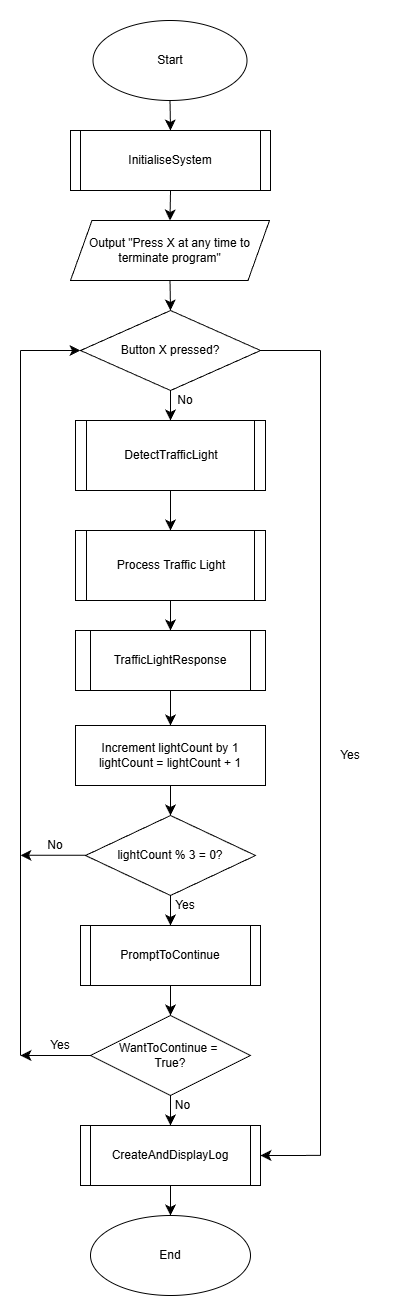

The diagram above was exported from draw.io. Its source (the exported page's mxGraphModel, read from the mxfile embedded in the PNG):
<mxGraphModel dx="1305" dy="1023" grid="1" gridSize="10" guides="1" tooltips="1" connect="1" arrows="1" fold="1" page="1" pageScale="1" pageWidth="827" pageHeight="1169" math="0" shadow="0">
  <root>
    <mxCell id="0" />
    <mxCell id="1" parent="0" />
    <mxCell id="EL7Fu4Cbgw6pvgJnO1Yp-6" edge="1" parent="1" source="EL7Fu4Cbgw6pvgJnO1Yp-1" style="edgeStyle=none;curved=1;rounded=0;orthogonalLoop=1;jettySize=auto;html=1;exitX=0.5;exitY=1;exitDx=0;exitDy=0;entryX=0.5;entryY=0;entryDx=0;entryDy=0;fontSize=12;startSize=8;endSize=8;" target="EL7Fu4Cbgw6pvgJnO1Yp-5">
      <mxGeometry relative="1" as="geometry" />
    </mxCell>
    <mxCell id="EL7Fu4Cbgw6pvgJnO1Yp-1" parent="1" style="ellipse;whiteSpace=wrap;html=1;" value="Start" vertex="1">
      <mxGeometry height="80" width="154" x="332.5" y="20" as="geometry" />
    </mxCell>
    <mxCell id="EL7Fu4Cbgw6pvgJnO1Yp-9" edge="1" parent="1" source="EL7Fu4Cbgw6pvgJnO1Yp-5" style="edgeStyle=none;curved=1;rounded=0;orthogonalLoop=1;jettySize=auto;html=1;exitX=0.5;exitY=1;exitDx=0;exitDy=0;entryX=0.5;entryY=0;entryDx=0;entryDy=0;fontSize=12;startSize=8;endSize=8;" target="EL7Fu4Cbgw6pvgJnO1Yp-8">
      <mxGeometry relative="1" as="geometry" />
    </mxCell>
    <mxCell id="EL7Fu4Cbgw6pvgJnO1Yp-5" parent="1" style="shape=process;whiteSpace=wrap;html=1;backgroundOutline=1;size=0.05;" value="InitialiseSystem" vertex="1">
      <mxGeometry height="60" width="200" x="310" y="130" as="geometry" />
    </mxCell>
    <mxCell id="EL7Fu4Cbgw6pvgJnO1Yp-12" edge="1" parent="1" source="EL7Fu4Cbgw6pvgJnO1Yp-8" style="edgeStyle=none;curved=1;rounded=0;orthogonalLoop=1;jettySize=auto;html=1;exitX=0.5;exitY=1;exitDx=0;exitDy=0;entryX=0.5;entryY=0;entryDx=0;entryDy=0;fontSize=12;startSize=8;endSize=8;" target="EL7Fu4Cbgw6pvgJnO1Yp-10">
      <mxGeometry relative="1" as="geometry" />
    </mxCell>
    <mxCell id="EL7Fu4Cbgw6pvgJnO1Yp-8" parent="1" style="shape=parallelogram;perimeter=parallelogramPerimeter;whiteSpace=wrap;html=1;fixedSize=1;size=21.5;" value="Output &quot;Press X at any time to terminate program&quot;" vertex="1">
      <mxGeometry height="60" width="199" x="310" y="220" as="geometry" />
    </mxCell>
    <mxCell id="EL7Fu4Cbgw6pvgJnO1Yp-14" edge="1" parent="1" source="EL7Fu4Cbgw6pvgJnO1Yp-10" style="edgeStyle=none;curved=1;rounded=0;orthogonalLoop=1;jettySize=auto;html=1;exitX=0.5;exitY=1;exitDx=0;exitDy=0;entryX=0.5;entryY=0;entryDx=0;entryDy=0;fontSize=12;startSize=8;endSize=8;" target="EL7Fu4Cbgw6pvgJnO1Yp-13">
      <mxGeometry relative="1" as="geometry" />
    </mxCell>
    <mxCell id="EL7Fu4Cbgw6pvgJnO1Yp-10" parent="1" style="rhombus;whiteSpace=wrap;html=1;" value="Button X pressed?" vertex="1">
      <mxGeometry height="80" width="180" x="320" y="310" as="geometry" />
    </mxCell>
    <mxCell id="5hevmW0-2xFHxdLhzO96-2" edge="1" parent="1" source="EL7Fu4Cbgw6pvgJnO1Yp-13" style="edgeStyle=none;curved=1;rounded=0;orthogonalLoop=1;jettySize=auto;html=1;exitX=0.5;exitY=1;exitDx=0;exitDy=0;entryX=0.5;entryY=0;entryDx=0;entryDy=0;fontSize=12;startSize=8;endSize=8;" target="5hevmW0-2xFHxdLhzO96-1">
      <mxGeometry relative="1" as="geometry" />
    </mxCell>
    <mxCell id="EL7Fu4Cbgw6pvgJnO1Yp-13" parent="1" style="shape=process;whiteSpace=wrap;html=1;backgroundOutline=1;size=0.058823529411764705;" value="DetectTrafficLight" vertex="1">
      <mxGeometry height="70" width="190" x="315" y="420" as="geometry" />
    </mxCell>
    <mxCell id="EL7Fu4Cbgw6pvgJnO1Yp-15" parent="1" style="text;html=1;whiteSpace=wrap;strokeColor=none;fillColor=none;align=center;verticalAlign=middle;rounded=0;" value="No" vertex="1">
      <mxGeometry height="20" width="50" x="400" y="390" as="geometry" />
    </mxCell>
    <mxCell id="EL7Fu4Cbgw6pvgJnO1Yp-21" edge="1" parent="1" source="EL7Fu4Cbgw6pvgJnO1Yp-17" style="edgeStyle=none;curved=1;rounded=0;orthogonalLoop=1;jettySize=auto;html=1;exitX=0.5;exitY=1;exitDx=0;exitDy=0;entryX=0.5;entryY=0;entryDx=0;entryDy=0;fontSize=12;startSize=8;endSize=8;" target="EL7Fu4Cbgw6pvgJnO1Yp-20">
      <mxGeometry relative="1" as="geometry" />
    </mxCell>
    <mxCell id="EL7Fu4Cbgw6pvgJnO1Yp-17" parent="1" style="shape=process;whiteSpace=wrap;html=1;backgroundOutline=1;size=0.07894736842105263;" value="TrafficLightResponse" vertex="1">
      <mxGeometry height="60" width="190" x="315" y="630" as="geometry" />
    </mxCell>
    <mxCell id="EL7Fu4Cbgw6pvgJnO1Yp-28" edge="1" parent="1" source="EL7Fu4Cbgw6pvgJnO1Yp-20" style="edgeStyle=none;curved=1;rounded=0;orthogonalLoop=1;jettySize=auto;html=1;exitX=0.5;exitY=1;exitDx=0;exitDy=0;entryX=0.5;entryY=0;entryDx=0;entryDy=0;fontSize=12;startSize=8;endSize=8;" target="EL7Fu4Cbgw6pvgJnO1Yp-22">
      <mxGeometry relative="1" as="geometry" />
    </mxCell>
    <mxCell id="EL7Fu4Cbgw6pvgJnO1Yp-20" parent="1" style="rounded=0;whiteSpace=wrap;html=1;" value="Increment lightCount by 1&lt;div&gt;lightCount = lightCount + 1&lt;/div&gt;" vertex="1">
      <mxGeometry height="60" width="190" x="315" y="725" as="geometry" />
    </mxCell>
    <mxCell id="EL7Fu4Cbgw6pvgJnO1Yp-30" edge="1" parent="1" source="EL7Fu4Cbgw6pvgJnO1Yp-22" style="edgeStyle=none;curved=1;rounded=0;orthogonalLoop=1;jettySize=auto;html=1;exitX=0.5;exitY=1;exitDx=0;exitDy=0;entryX=0.5;entryY=0;entryDx=0;entryDy=0;fontSize=12;startSize=8;endSize=8;" target="EL7Fu4Cbgw6pvgJnO1Yp-29">
      <mxGeometry relative="1" as="geometry" />
    </mxCell>
    <mxCell id="EL7Fu4Cbgw6pvgJnO1Yp-22" parent="1" style="rhombus;whiteSpace=wrap;html=1;" value="lightCount % 3 = 0?" vertex="1">
      <mxGeometry height="80" width="170" x="325" y="815" as="geometry" />
    </mxCell>
    <mxCell id="EL7Fu4Cbgw6pvgJnO1Yp-25" edge="1" parent="1" style="endArrow=none;html=1;rounded=0;fontSize=12;startSize=8;endSize=8;curved=1;" value="">
      <mxGeometry height="50" relative="1" width="50" as="geometry">
        <Array as="points">
          <mxPoint x="260" y="710" />
        </Array>
        <mxPoint x="260" y="750" as="sourcePoint" />
        <mxPoint x="260" y="350" as="targetPoint" />
      </mxGeometry>
    </mxCell>
    <mxCell id="EL7Fu4Cbgw6pvgJnO1Yp-26" edge="1" parent="1" style="endArrow=classic;html=1;rounded=0;fontSize=12;startSize=8;endSize=8;curved=1;" value="">
      <mxGeometry height="50" relative="1" width="50" as="geometry">
        <Array as="points">
          <mxPoint x="303.06" y="350.06" />
        </Array>
        <mxPoint x="260" y="350" as="sourcePoint" />
        <mxPoint x="320" y="350" as="targetPoint" />
      </mxGeometry>
    </mxCell>
    <mxCell id="EL7Fu4Cbgw6pvgJnO1Yp-27" parent="1" style="text;html=1;whiteSpace=wrap;strokeColor=none;fillColor=none;align=center;verticalAlign=middle;rounded=0;" value="No" vertex="1">
      <mxGeometry height="30" width="60" x="265" y="830" as="geometry" />
    </mxCell>
    <mxCell id="EL7Fu4Cbgw6pvgJnO1Yp-34" edge="1" parent="1" source="EL7Fu4Cbgw6pvgJnO1Yp-29" style="edgeStyle=none;curved=1;rounded=0;orthogonalLoop=1;jettySize=auto;html=1;exitX=0.5;exitY=1;exitDx=0;exitDy=0;entryX=0.5;entryY=0;entryDx=0;entryDy=0;fontSize=12;startSize=8;endSize=8;" target="EL7Fu4Cbgw6pvgJnO1Yp-33">
      <mxGeometry relative="1" as="geometry" />
    </mxCell>
    <mxCell id="EL7Fu4Cbgw6pvgJnO1Yp-29" parent="1" style="shape=process;whiteSpace=wrap;html=1;backgroundOutline=1;size=0.05555555555555555;" value="PromptToContinue" vertex="1">
      <mxGeometry height="60" width="180" x="320" y="925" as="geometry" />
    </mxCell>
    <mxCell id="EL7Fu4Cbgw6pvgJnO1Yp-31" parent="1" style="text;html=1;whiteSpace=wrap;strokeColor=none;fillColor=none;align=center;verticalAlign=middle;rounded=0;" value="Yes" vertex="1">
      <mxGeometry height="20" width="50" x="400" y="895" as="geometry" />
    </mxCell>
    <mxCell id="EL7Fu4Cbgw6pvgJnO1Yp-37" edge="1" parent="1" source="EL7Fu4Cbgw6pvgJnO1Yp-33" style="edgeStyle=none;curved=1;rounded=0;orthogonalLoop=1;jettySize=auto;html=1;exitX=0.5;exitY=1;exitDx=0;exitDy=0;entryX=0.5;entryY=0;entryDx=0;entryDy=0;fontSize=12;startSize=8;endSize=8;" target="EL7Fu4Cbgw6pvgJnO1Yp-36">
      <mxGeometry relative="1" as="geometry" />
    </mxCell>
    <mxCell id="EL7Fu4Cbgw6pvgJnO1Yp-48" edge="1" parent="1" source="EL7Fu4Cbgw6pvgJnO1Yp-33" style="edgeStyle=none;curved=1;rounded=0;orthogonalLoop=1;jettySize=auto;html=1;exitX=0;exitY=0.5;exitDx=0;exitDy=0;fontSize=12;startSize=8;endSize=8;">
      <mxGeometry relative="1" as="geometry">
        <mxPoint x="260" y="1055" as="targetPoint" />
      </mxGeometry>
    </mxCell>
    <mxCell id="EL7Fu4Cbgw6pvgJnO1Yp-33" parent="1" style="rhombus;whiteSpace=wrap;html=1;" value="WantToContinue =&amp;nbsp;&lt;div&gt;True?&lt;/div&gt;" vertex="1">
      <mxGeometry height="80" width="160" x="330" y="1015" as="geometry" />
    </mxCell>
    <mxCell id="EL7Fu4Cbgw6pvgJnO1Yp-52" edge="1" parent="1" source="EL7Fu4Cbgw6pvgJnO1Yp-36" style="edgeStyle=none;curved=1;rounded=0;orthogonalLoop=1;jettySize=auto;html=1;exitX=0.5;exitY=1;exitDx=0;exitDy=0;entryX=0.5;entryY=0;entryDx=0;entryDy=0;fontSize=12;startSize=8;endSize=8;" target="EL7Fu4Cbgw6pvgJnO1Yp-51">
      <mxGeometry relative="1" as="geometry" />
    </mxCell>
    <mxCell id="EL7Fu4Cbgw6pvgJnO1Yp-36" parent="1" style="shape=process;whiteSpace=wrap;html=1;backgroundOutline=1;size=0.05555555555555555;" value="CreateAndDisplayLog" vertex="1">
      <mxGeometry height="60" width="180" x="320" y="1125" as="geometry" />
    </mxCell>
    <mxCell id="EL7Fu4Cbgw6pvgJnO1Yp-38" parent="1" style="text;html=1;whiteSpace=wrap;strokeColor=none;fillColor=none;align=center;verticalAlign=middle;rounded=0;" value="No" vertex="1">
      <mxGeometry height="20" width="55" x="395" y="1095" as="geometry" />
    </mxCell>
    <mxCell id="EL7Fu4Cbgw6pvgJnO1Yp-42" edge="1" parent="1" style="endArrow=none;html=1;rounded=0;fontSize=12;startSize=8;endSize=8;curved=1;" value="">
      <mxGeometry height="50" relative="1" width="50" as="geometry">
        <mxPoint x="500" y="350" as="sourcePoint" />
        <mxPoint x="560" y="350" as="targetPoint" />
      </mxGeometry>
    </mxCell>
    <mxCell id="EL7Fu4Cbgw6pvgJnO1Yp-43" edge="1" parent="1" style="endArrow=none;html=1;rounded=0;fontSize=12;startSize=8;endSize=8;curved=1;" value="">
      <mxGeometry height="50" relative="1" width="50" as="geometry">
        <mxPoint x="560" y="1155" as="sourcePoint" />
        <mxPoint x="560" y="350" as="targetPoint" />
      </mxGeometry>
    </mxCell>
    <mxCell id="EL7Fu4Cbgw6pvgJnO1Yp-44" edge="1" parent="1" style="endArrow=classic;html=1;rounded=0;fontSize=12;startSize=8;endSize=8;curved=1;entryX=1;entryY=0.5;entryDx=0;entryDy=0;" target="EL7Fu4Cbgw6pvgJnO1Yp-36" value="">
      <mxGeometry height="50" relative="1" width="50" as="geometry">
        <Array as="points">
          <mxPoint x="540" y="1155" />
          <mxPoint x="530" y="1155" />
        </Array>
        <mxPoint x="560" y="1154.82" as="sourcePoint" />
        <mxPoint x="520" y="1154.82" as="targetPoint" />
      </mxGeometry>
    </mxCell>
    <mxCell id="EL7Fu4Cbgw6pvgJnO1Yp-45" parent="1" style="text;html=1;whiteSpace=wrap;strokeColor=none;fillColor=none;align=center;verticalAlign=middle;rounded=0;" value="Yes" vertex="1">
      <mxGeometry height="30" width="60" x="560" y="740" as="geometry" />
    </mxCell>
    <mxCell id="EL7Fu4Cbgw6pvgJnO1Yp-47" edge="1" parent="1" style="endArrow=classic;html=1;rounded=0;fontSize=12;startSize=8;endSize=8;curved=1;exitX=1;exitY=1;exitDx=0;exitDy=0;" value="">
      <mxGeometry height="50" relative="1" width="50" as="geometry">
        <mxPoint x="325" y="854.8" as="sourcePoint" />
        <mxPoint x="260" y="854.8" as="targetPoint" />
      </mxGeometry>
    </mxCell>
    <mxCell id="EL7Fu4Cbgw6pvgJnO1Yp-50" edge="1" parent="1" style="endArrow=none;html=1;rounded=0;fontSize=12;startSize=8;endSize=8;curved=1;" value="">
      <mxGeometry height="50" relative="1" width="50" as="geometry">
        <mxPoint x="260" y="1055" as="sourcePoint" />
        <mxPoint x="260" y="750" as="targetPoint" />
      </mxGeometry>
    </mxCell>
    <mxCell id="EL7Fu4Cbgw6pvgJnO1Yp-51" parent="1" style="ellipse;whiteSpace=wrap;html=1;" value="End" vertex="1">
      <mxGeometry height="80" width="160" x="330" y="1215" as="geometry" />
    </mxCell>
    <mxCell id="EL7Fu4Cbgw6pvgJnO1Yp-53" parent="1" style="text;html=1;whiteSpace=wrap;strokeColor=none;fillColor=none;align=center;verticalAlign=middle;rounded=0;" value="Yes" vertex="1">
      <mxGeometry height="30" width="60" x="270" y="1030" as="geometry" />
    </mxCell>
    <mxCell id="5hevmW0-2xFHxdLhzO96-3" edge="1" parent="1" source="5hevmW0-2xFHxdLhzO96-1" style="edgeStyle=none;curved=1;rounded=0;orthogonalLoop=1;jettySize=auto;html=1;exitX=0.5;exitY=1;exitDx=0;exitDy=0;entryX=0.5;entryY=0;entryDx=0;entryDy=0;fontSize=12;startSize=8;endSize=8;" target="EL7Fu4Cbgw6pvgJnO1Yp-17">
      <mxGeometry relative="1" as="geometry" />
    </mxCell>
    <mxCell id="5hevmW0-2xFHxdLhzO96-1" parent="1" style="shape=process;whiteSpace=wrap;html=1;backgroundOutline=1;size=0.058823529411764705;" value="Process Traffic Light" vertex="1">
      <mxGeometry height="70" width="190" x="315" y="530" as="geometry" />
    </mxCell>
    <mxCell id="5hevmW0-2xFHxdLhzO96-6" edge="1" parent="1" style="endArrow=none;html=1;rounded=0;fontSize=12;startSize=8;endSize=8;curved=1;" value="">
      <mxGeometry height="50" relative="1" width="50" as="geometry">
        <mxPoint x="260" y="1050" as="sourcePoint" />
        <mxPoint x="260" y="1050" as="targetPoint" />
      </mxGeometry>
    </mxCell>
  </root>
</mxGraphModel>